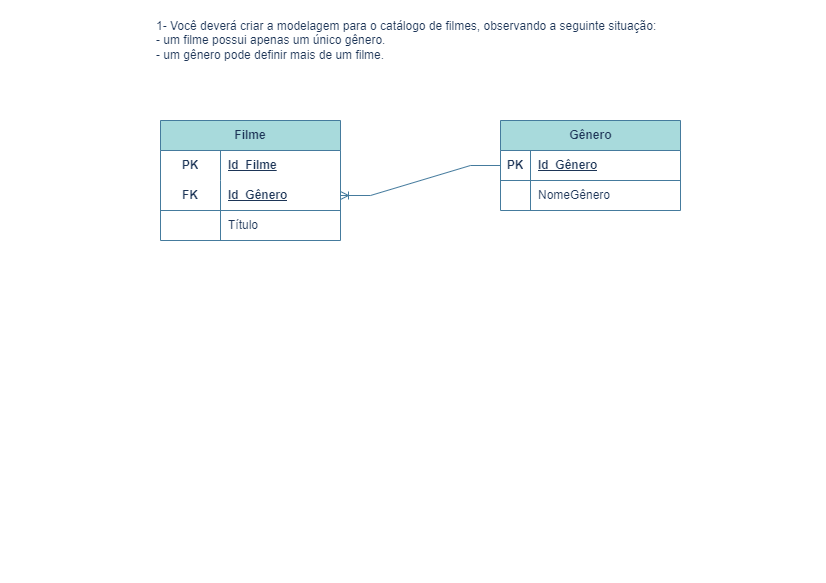

The diagram above was exported from draw.io. Its source (the exported page's mxGraphModel, read from the mxfile embedded in the PNG):
<mxGraphModel dx="1050" dy="581" grid="1" gridSize="10" guides="1" tooltips="1" connect="1" arrows="1" fold="1" page="1" pageScale="1" pageWidth="413" pageHeight="583" math="0" shadow="0">
  <root>
    <mxCell id="jc1ZXN-wj6P7F9J8lRHd-0" />
    <mxCell id="jc1ZXN-wj6P7F9J8lRHd-1" parent="jc1ZXN-wj6P7F9J8lRHd-0" />
    <mxCell id="jc1ZXN-wj6P7F9J8lRHd-5" value="&lt;div&gt;1- Você deverá criar a modelagem para o catálogo de filmes, observando a seguinte situação:&lt;/div&gt;&lt;div&gt;&lt;span style=&quot;background-color: initial;&quot;&gt;- um filme possui apenas um único gênero.&lt;/span&gt;&lt;/div&gt;&lt;div&gt;- um gênero pode definir mais de um filme.&lt;/div&gt;" style="text;html=1;align=left;verticalAlign=middle;resizable=0;points=[];autosize=1;strokeColor=none;fillColor=none;fontColor=#1D3557;labelBackgroundColor=none;" vertex="1" parent="jc1ZXN-wj6P7F9J8lRHd-1">
      <mxGeometry x="154" y="10" width="520" height="60" as="geometry" />
    </mxCell>
    <mxCell id="tQplqtwVAzQBTMalBLEG-0" value="Filme" style="shape=table;startSize=30;container=1;collapsible=1;childLayout=tableLayout;fixedRows=1;rowLines=0;fontStyle=1;align=center;resizeLast=1;html=1;whiteSpace=wrap;labelBackgroundColor=none;fillColor=#A8DADC;strokeColor=#457B9D;fontColor=#1D3557;" vertex="1" parent="jc1ZXN-wj6P7F9J8lRHd-1">
      <mxGeometry x="160" y="120" width="180" height="120" as="geometry" />
    </mxCell>
    <mxCell id="tQplqtwVAzQBTMalBLEG-1" value="" style="shape=tableRow;horizontal=0;startSize=0;swimlaneHead=0;swimlaneBody=0;fillColor=none;collapsible=0;dropTarget=0;points=[[0,0.5],[1,0.5]];portConstraint=eastwest;top=0;left=0;right=0;bottom=0;html=1;labelBackgroundColor=none;strokeColor=#457B9D;fontColor=#1D3557;" vertex="1" parent="tQplqtwVAzQBTMalBLEG-0">
      <mxGeometry y="30" width="180" height="30" as="geometry" />
    </mxCell>
    <mxCell id="tQplqtwVAzQBTMalBLEG-2" value="PK" style="shape=partialRectangle;connectable=0;fillColor=none;top=0;left=0;bottom=0;right=0;fontStyle=1;overflow=hidden;html=1;whiteSpace=wrap;labelBackgroundColor=none;strokeColor=#457B9D;fontColor=#1D3557;" vertex="1" parent="tQplqtwVAzQBTMalBLEG-1">
      <mxGeometry width="60" height="30" as="geometry">
        <mxRectangle width="60" height="30" as="alternateBounds" />
      </mxGeometry>
    </mxCell>
    <mxCell id="tQplqtwVAzQBTMalBLEG-3" value="Id_Filme" style="shape=partialRectangle;connectable=0;fillColor=none;top=0;left=0;bottom=0;right=0;align=left;spacingLeft=6;fontStyle=5;overflow=hidden;html=1;whiteSpace=wrap;labelBackgroundColor=none;strokeColor=#457B9D;fontColor=#1D3557;" vertex="1" parent="tQplqtwVAzQBTMalBLEG-1">
      <mxGeometry x="60" width="120" height="30" as="geometry">
        <mxRectangle width="120" height="30" as="alternateBounds" />
      </mxGeometry>
    </mxCell>
    <mxCell id="tQplqtwVAzQBTMalBLEG-4" value="" style="shape=tableRow;horizontal=0;startSize=0;swimlaneHead=0;swimlaneBody=0;fillColor=none;collapsible=0;dropTarget=0;points=[[0,0.5],[1,0.5]];portConstraint=eastwest;top=0;left=0;right=0;bottom=1;html=1;labelBackgroundColor=none;strokeColor=#457B9D;fontColor=#1D3557;" vertex="1" parent="tQplqtwVAzQBTMalBLEG-0">
      <mxGeometry y="60" width="180" height="30" as="geometry" />
    </mxCell>
    <mxCell id="tQplqtwVAzQBTMalBLEG-5" value="FK" style="shape=partialRectangle;connectable=0;fillColor=none;top=0;left=0;bottom=0;right=0;fontStyle=1;overflow=hidden;html=1;whiteSpace=wrap;labelBackgroundColor=none;strokeColor=#457B9D;fontColor=#1D3557;" vertex="1" parent="tQplqtwVAzQBTMalBLEG-4">
      <mxGeometry width="60" height="30" as="geometry">
        <mxRectangle width="60" height="30" as="alternateBounds" />
      </mxGeometry>
    </mxCell>
    <mxCell id="tQplqtwVAzQBTMalBLEG-6" value="Id_Gênero" style="shape=partialRectangle;connectable=0;fillColor=none;top=0;left=0;bottom=0;right=0;align=left;spacingLeft=6;fontStyle=5;overflow=hidden;html=1;whiteSpace=wrap;labelBackgroundColor=none;strokeColor=#457B9D;fontColor=#1D3557;" vertex="1" parent="tQplqtwVAzQBTMalBLEG-4">
      <mxGeometry x="60" width="120" height="30" as="geometry">
        <mxRectangle width="120" height="30" as="alternateBounds" />
      </mxGeometry>
    </mxCell>
    <mxCell id="tQplqtwVAzQBTMalBLEG-7" value="" style="shape=tableRow;horizontal=0;startSize=0;swimlaneHead=0;swimlaneBody=0;fillColor=none;collapsible=0;dropTarget=0;points=[[0,0.5],[1,0.5]];portConstraint=eastwest;top=0;left=0;right=0;bottom=0;html=1;labelBackgroundColor=none;strokeColor=#457B9D;fontColor=#1D3557;" vertex="1" parent="tQplqtwVAzQBTMalBLEG-0">
      <mxGeometry y="90" width="180" height="30" as="geometry" />
    </mxCell>
    <mxCell id="tQplqtwVAzQBTMalBLEG-8" value="" style="shape=partialRectangle;connectable=0;fillColor=none;top=0;left=0;bottom=0;right=0;editable=1;overflow=hidden;html=1;whiteSpace=wrap;labelBackgroundColor=none;strokeColor=#457B9D;fontColor=#1D3557;" vertex="1" parent="tQplqtwVAzQBTMalBLEG-7">
      <mxGeometry width="60" height="30" as="geometry">
        <mxRectangle width="60" height="30" as="alternateBounds" />
      </mxGeometry>
    </mxCell>
    <mxCell id="tQplqtwVAzQBTMalBLEG-9" value="Título" style="shape=partialRectangle;connectable=0;fillColor=none;top=0;left=0;bottom=0;right=0;align=left;spacingLeft=6;overflow=hidden;html=1;whiteSpace=wrap;labelBackgroundColor=none;strokeColor=#457B9D;fontColor=#1D3557;" vertex="1" parent="tQplqtwVAzQBTMalBLEG-7">
      <mxGeometry x="60" width="120" height="30" as="geometry">
        <mxRectangle width="120" height="30" as="alternateBounds" />
      </mxGeometry>
    </mxCell>
    <mxCell id="tQplqtwVAzQBTMalBLEG-23" value="Gênero" style="shape=table;startSize=30;container=1;collapsible=1;childLayout=tableLayout;fixedRows=1;rowLines=0;fontStyle=1;align=center;resizeLast=1;html=1;labelBackgroundColor=none;fillColor=#A8DADC;strokeColor=#457B9D;fontColor=#1D3557;" vertex="1" parent="jc1ZXN-wj6P7F9J8lRHd-1">
      <mxGeometry x="500" y="120" width="180" height="90" as="geometry" />
    </mxCell>
    <mxCell id="tQplqtwVAzQBTMalBLEG-24" value="" style="shape=tableRow;horizontal=0;startSize=0;swimlaneHead=0;swimlaneBody=0;fillColor=none;collapsible=0;dropTarget=0;points=[[0,0.5],[1,0.5]];portConstraint=eastwest;top=0;left=0;right=0;bottom=1;labelBackgroundColor=none;strokeColor=#457B9D;fontColor=#1D3557;" vertex="1" parent="tQplqtwVAzQBTMalBLEG-23">
      <mxGeometry y="30" width="180" height="30" as="geometry" />
    </mxCell>
    <mxCell id="tQplqtwVAzQBTMalBLEG-25" value="PK" style="shape=partialRectangle;connectable=0;fillColor=none;top=0;left=0;bottom=0;right=0;fontStyle=1;overflow=hidden;whiteSpace=wrap;html=1;labelBackgroundColor=none;strokeColor=#457B9D;fontColor=#1D3557;" vertex="1" parent="tQplqtwVAzQBTMalBLEG-24">
      <mxGeometry width="30" height="30" as="geometry">
        <mxRectangle width="30" height="30" as="alternateBounds" />
      </mxGeometry>
    </mxCell>
    <mxCell id="tQplqtwVAzQBTMalBLEG-26" value="Id_Gênero" style="shape=partialRectangle;connectable=0;fillColor=none;top=0;left=0;bottom=0;right=0;align=left;spacingLeft=6;fontStyle=5;overflow=hidden;whiteSpace=wrap;html=1;labelBackgroundColor=none;strokeColor=#457B9D;fontColor=#1D3557;" vertex="1" parent="tQplqtwVAzQBTMalBLEG-24">
      <mxGeometry x="30" width="150" height="30" as="geometry">
        <mxRectangle width="150" height="30" as="alternateBounds" />
      </mxGeometry>
    </mxCell>
    <mxCell id="tQplqtwVAzQBTMalBLEG-27" value="" style="shape=tableRow;horizontal=0;startSize=0;swimlaneHead=0;swimlaneBody=0;fillColor=none;collapsible=0;dropTarget=0;points=[[0,0.5],[1,0.5]];portConstraint=eastwest;top=0;left=0;right=0;bottom=0;labelBackgroundColor=none;strokeColor=#457B9D;fontColor=#1D3557;" vertex="1" parent="tQplqtwVAzQBTMalBLEG-23">
      <mxGeometry y="60" width="180" height="30" as="geometry" />
    </mxCell>
    <mxCell id="tQplqtwVAzQBTMalBLEG-28" value="" style="shape=partialRectangle;connectable=0;fillColor=none;top=0;left=0;bottom=0;right=0;editable=1;overflow=hidden;whiteSpace=wrap;html=1;labelBackgroundColor=none;strokeColor=#457B9D;fontColor=#1D3557;" vertex="1" parent="tQplqtwVAzQBTMalBLEG-27">
      <mxGeometry width="30" height="30" as="geometry">
        <mxRectangle width="30" height="30" as="alternateBounds" />
      </mxGeometry>
    </mxCell>
    <mxCell id="tQplqtwVAzQBTMalBLEG-29" value="NomeGênero" style="shape=partialRectangle;connectable=0;fillColor=none;top=0;left=0;bottom=0;right=0;align=left;spacingLeft=6;overflow=hidden;whiteSpace=wrap;html=1;labelBackgroundColor=none;strokeColor=#457B9D;fontColor=#1D3557;" vertex="1" parent="tQplqtwVAzQBTMalBLEG-27">
      <mxGeometry x="30" width="150" height="30" as="geometry">
        <mxRectangle width="150" height="30" as="alternateBounds" />
      </mxGeometry>
    </mxCell>
    <mxCell id="tQplqtwVAzQBTMalBLEG-36" value="" style="edgeStyle=entityRelationEdgeStyle;fontSize=12;html=1;endArrow=ERoneToMany;rounded=0;entryX=1;entryY=0.5;entryDx=0;entryDy=0;exitX=0;exitY=0.5;exitDx=0;exitDy=0;labelBackgroundColor=none;strokeColor=#457B9D;fontColor=default;" edge="1" parent="jc1ZXN-wj6P7F9J8lRHd-1" source="tQplqtwVAzQBTMalBLEG-24" target="tQplqtwVAzQBTMalBLEG-4">
      <mxGeometry width="100" height="100" relative="1" as="geometry">
        <mxPoint x="390" y="145" as="sourcePoint" />
        <mxPoint x="490" y="45" as="targetPoint" />
      </mxGeometry>
    </mxCell>
  </root>
</mxGraphModel>